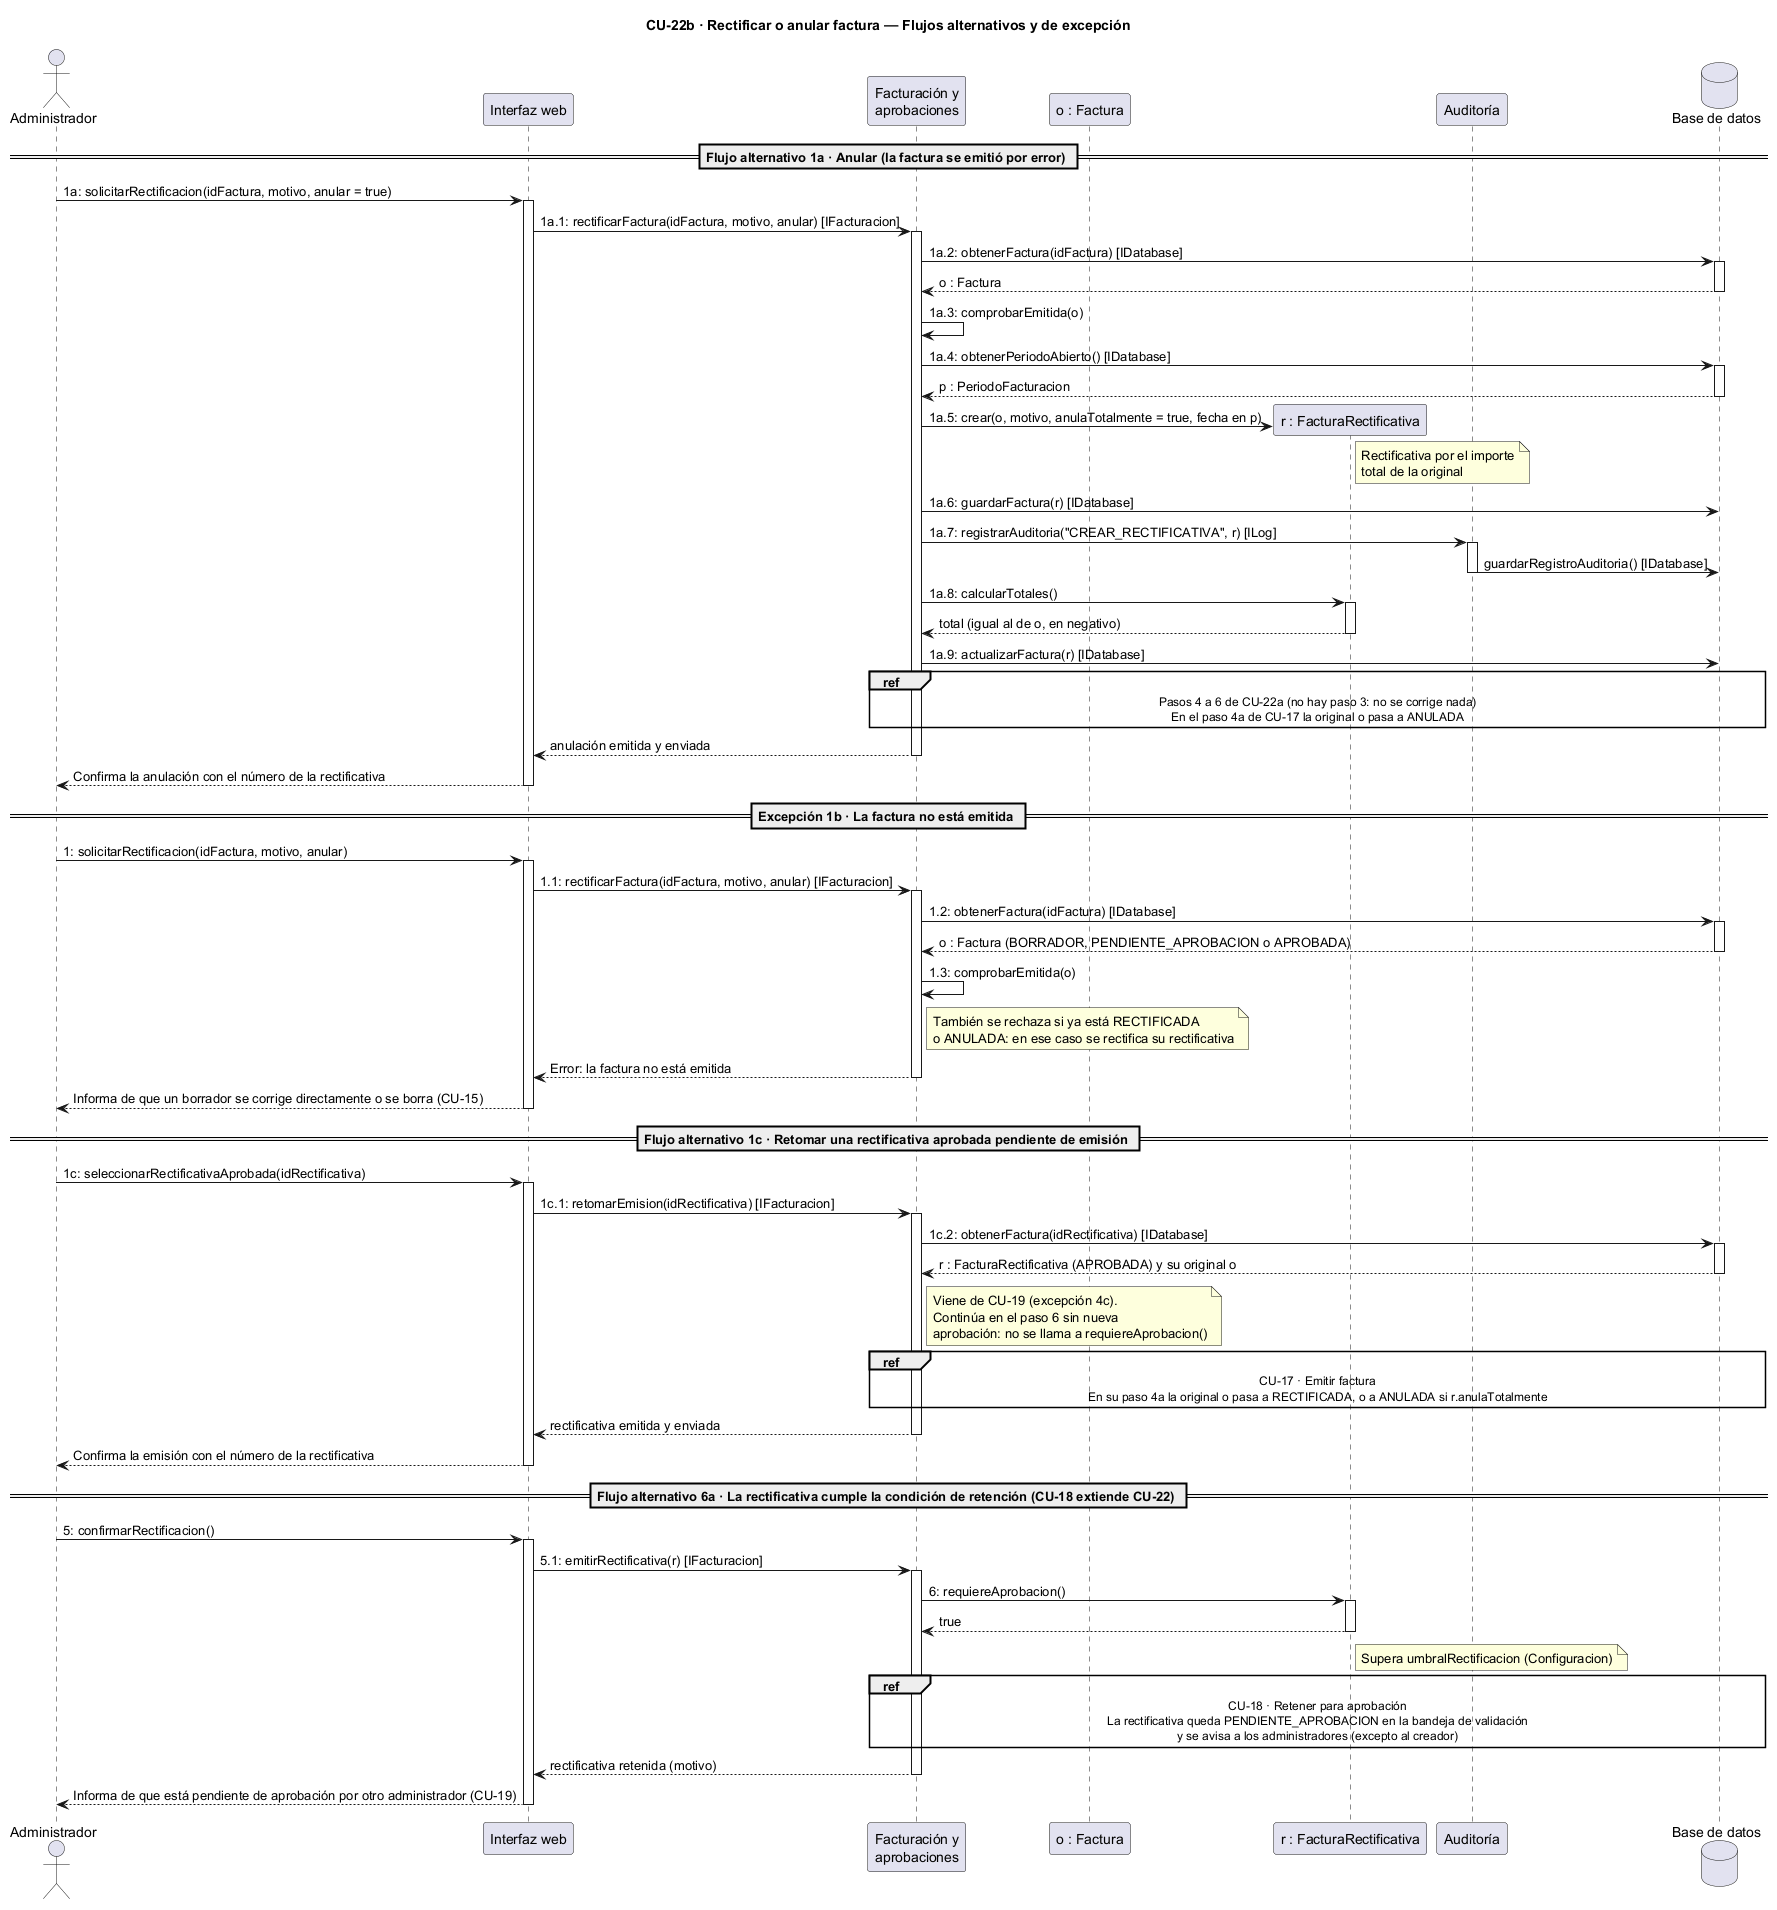

The diagram above was rendered by PlantUML. Its source (embedded in the PNG):
@startuml
title CU-22b · Rectificar o anular factura — Flujos alternativos y de excepción

actor "Administrador" as adm
participant "Interfaz web" as ui
participant "Facturación y\naprobaciones" as fact
participant "o : Factura" as o
participant "r : FacturaRectificativa" as r
participant "Auditoría" as aud
database "Base de datos" as db

== Flujo alternativo 1a · Anular (la factura se emitió por error) ==

adm -> ui : 1a: solicitarRectificacion(idFactura, motivo, anular = true)
activate ui
ui -> fact : 1a.1: rectificarFactura(idFactura, motivo, anular) [IFacturacion]
activate fact
fact -> db : 1a.2: obtenerFactura(idFactura) [IDatabase]
activate db
db --> fact : o : Factura
deactivate db
fact -> fact : 1a.3: comprobarEmitida(o)
fact -> db : 1a.4: obtenerPeriodoAbierto() [IDatabase]
activate db
db --> fact : p : PeriodoFacturacion
deactivate db
fact -> r ** : 1a.5: crear(o, motivo, anulaTotalmente = true, fecha en p)
note right of r
  Rectificativa por el importe
  total de la original
end note
fact -> db : 1a.6: guardarFactura(r) [IDatabase]
fact -> aud : 1a.7: registrarAuditoria("CREAR_RECTIFICATIVA", r) [ILog]
activate aud
aud -> db : guardarRegistroAuditoria() [IDatabase]
deactivate aud
fact -> r : 1a.8: calcularTotales()
activate r
r --> fact : total (igual al de o, en negativo)
deactivate r
fact -> db : 1a.9: actualizarFactura(r) [IDatabase]
ref over fact, o, r, aud, db
  Pasos 4 a 6 de CU-22a (no hay paso 3: no se corrige nada)
  En el paso 4a de CU-17 la original o pasa a ANULADA
end ref
fact --> ui : anulación emitida y enviada
deactivate fact
ui --> adm : Confirma la anulación con el número de la rectificativa
deactivate ui

== Excepción 1b · La factura no está emitida ==

adm -> ui : 1: solicitarRectificacion(idFactura, motivo, anular)
activate ui
ui -> fact : 1.1: rectificarFactura(idFactura, motivo, anular) [IFacturacion]
activate fact
fact -> db : 1.2: obtenerFactura(idFactura) [IDatabase]
activate db
db --> fact : o : Factura (BORRADOR, PENDIENTE_APROBACION o APROBADA)
deactivate db
fact -> fact : 1.3: comprobarEmitida(o)
note right of fact
  También se rechaza si ya está RECTIFICADA
  o ANULADA: en ese caso se rectifica su rectificativa
end note
fact --> ui : Error: la factura no está emitida
deactivate fact
ui --> adm : Informa de que un borrador se corrige directamente o se borra (CU-15)
deactivate ui

== Flujo alternativo 1c · Retomar una rectificativa aprobada pendiente de emisión ==

adm -> ui : 1c: seleccionarRectificativaAprobada(idRectificativa)
activate ui
ui -> fact : 1c.1: retomarEmision(idRectificativa) [IFacturacion]
activate fact
fact -> db : 1c.2: obtenerFactura(idRectificativa) [IDatabase]
activate db
db --> fact : r : FacturaRectificativa (APROBADA) y su original o
deactivate db
note right of fact
  Viene de CU-19 (excepción 4c).
  Continúa en el paso 6 sin nueva
  aprobación: no se llama a requiereAprobacion()
end note
ref over fact, o, r, aud, db
  CU-17 · Emitir factura
  En su paso 4a la original o pasa a RECTIFICADA, o a ANULADA si r.anulaTotalmente
end ref
fact --> ui : rectificativa emitida y enviada
deactivate fact
ui --> adm : Confirma la emisión con el número de la rectificativa
deactivate ui

== Flujo alternativo 6a · La rectificativa cumple la condición de retención (CU-18 extiende CU-22) ==

adm -> ui : 5: confirmarRectificacion()
activate ui
ui -> fact : 5.1: emitirRectificativa(r) [IFacturacion]
activate fact
fact -> r : 6: requiereAprobacion()
activate r
r --> fact : true
deactivate r
note right of r : Supera umbralRectificacion (Configuracion)
ref over fact, o, r, aud, db
  CU-18 · Retener para aprobación
  La rectificativa queda PENDIENTE_APROBACION en la bandeja de validación
  y se avisa a los administradores (excepto al creador)
end ref
fact --> ui : rectificativa retenida (motivo)
deactivate fact
ui --> adm : Informa de que está pendiente de aprobación por otro administrador (CU-19)
deactivate ui
@enduml